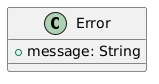

The diagram above was rendered by PlantUML. Its source (embedded in the PNG):
@startuml
class Error {
  +message: String
}
@enduml